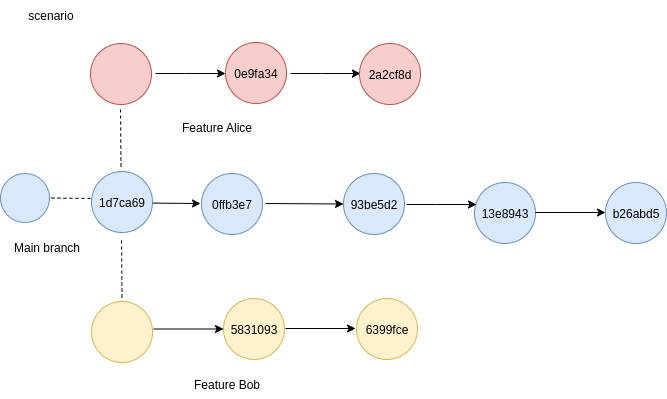

The diagram above was exported from draw.io. Its source (the exported page's mxGraphModel, read from the mxfile embedded in the PNG):
<mxGraphModel dx="1352" dy="764" grid="1" gridSize="10" guides="1" tooltips="1" connect="1" arrows="1" fold="1" page="1" pageScale="1" pageWidth="827" pageHeight="1169" math="0" shadow="0">
  <root>
    <mxCell id="0" />
    <mxCell id="1" parent="0" />
    <mxCell id="2" value="" style="ellipse;whiteSpace=wrap;html=1;aspect=fixed;fillColor=#dae8fc;strokeColor=#6c8ebf;" vertex="1" parent="1">
      <mxGeometry y="191" width="49" height="49" as="geometry" />
    </mxCell>
    <mxCell id="3" value="" style="ellipse;whiteSpace=wrap;html=1;aspect=fixed;fillColor=#f8cecc;strokeColor=#b85450;" vertex="1" parent="1">
      <mxGeometry x="90" y="61" width="61" height="61" as="geometry" />
    </mxCell>
    <mxCell id="4" value="" style="endArrow=classic;html=1;rounded=0;" edge="1" parent="1">
      <mxGeometry relative="1" as="geometry">
        <mxPoint x="140" y="220.5" as="sourcePoint" />
        <mxPoint x="200" y="221" as="targetPoint" />
      </mxGeometry>
    </mxCell>
    <mxCell id="5" value="&lt;div&gt;&lt;br&gt;&lt;/div&gt;" style="endArrow=classic;html=1;rounded=0;" edge="1" parent="1">
      <mxGeometry x="0.5" y="-50" relative="1" as="geometry">
        <mxPoint x="153" y="346.5" as="sourcePoint" />
        <mxPoint x="223" y="346.5" as="targetPoint" />
        <Array as="points" />
        <mxPoint as="offset" />
      </mxGeometry>
    </mxCell>
    <mxCell id="6" value="Main branch" style="text;html=1;align=center;verticalAlign=middle;resizable=0;points=[];autosize=1;strokeColor=none;fillColor=none;" vertex="1" parent="1">
      <mxGeometry x="1" y="250" width="90" height="30" as="geometry" />
    </mxCell>
    <mxCell id="7" value="&lt;div&gt;&lt;br&gt;&lt;/div&gt;" style="endArrow=classic;html=1;rounded=0;" edge="1" parent="1">
      <mxGeometry x="0.5" y="-50" relative="1" as="geometry">
        <mxPoint x="155" y="91" as="sourcePoint" />
        <mxPoint x="225" y="91" as="targetPoint" />
        <Array as="points">
          <mxPoint x="185" y="91" />
        </Array>
        <mxPoint as="offset" />
      </mxGeometry>
    </mxCell>
    <mxCell id="8" value="&lt;div&gt;&lt;br&gt;&lt;/div&gt;" style="endArrow=classic;html=1;rounded=0;exitX=1;exitY=0.5;exitDx=0;exitDy=0;entryX=0;entryY=0.5;entryDx=0;entryDy=0;" edge="1" target="23" parent="1">
      <mxGeometry x="0.5" y="-50" relative="1" as="geometry">
        <mxPoint x="265" y="221" as="sourcePoint" />
        <mxPoint x="315" y="221" as="targetPoint" />
        <Array as="points" />
        <mxPoint as="offset" />
      </mxGeometry>
    </mxCell>
    <mxCell id="9" value="scenario" style="text;html=1;align=center;verticalAlign=middle;resizable=0;points=[];autosize=1;strokeColor=none;fillColor=none;" vertex="1" parent="1">
      <mxGeometry x="15" y="18" width="70" height="30" as="geometry" />
    </mxCell>
    <mxCell id="10" value="Feature Alice" style="text;html=1;align=center;verticalAlign=middle;resizable=0;points=[];autosize=1;strokeColor=none;fillColor=none;" vertex="1" parent="1">
      <mxGeometry x="171" y="130" width="90" height="30" as="geometry" />
    </mxCell>
    <mxCell id="11" value="Feature Bob" style="text;html=1;align=center;verticalAlign=middle;resizable=0;points=[];autosize=1;strokeColor=none;fillColor=none;" vertex="1" parent="1">
      <mxGeometry x="181" y="387" width="90" height="30" as="geometry" />
    </mxCell>
    <mxCell id="12" value="1d7ca69" style="ellipse;whiteSpace=wrap;html=1;aspect=fixed;fillColor=#dae8fc;strokeColor=#6c8ebf;" vertex="1" parent="1">
      <mxGeometry x="91" y="189" width="61" height="61" as="geometry" />
    </mxCell>
    <mxCell id="13" value="0e9fa34" style="ellipse;whiteSpace=wrap;html=1;aspect=fixed;fillColor=#f8cecc;strokeColor=#b85450;" vertex="1" parent="1">
      <mxGeometry x="225" y="60" width="61" height="61" as="geometry" />
    </mxCell>
    <mxCell id="14" value="&lt;div&gt;&lt;br&gt;&lt;/div&gt;" style="endArrow=classic;html=1;rounded=0;" edge="1" parent="1">
      <mxGeometry x="0.5" y="-50" relative="1" as="geometry">
        <mxPoint x="290" y="91" as="sourcePoint" />
        <mxPoint x="360" y="91" as="targetPoint" />
        <Array as="points">
          <mxPoint x="320" y="91" />
        </Array>
        <mxPoint as="offset" />
      </mxGeometry>
    </mxCell>
    <mxCell id="15" value="2a2cf8d" style="ellipse;whiteSpace=wrap;html=1;aspect=fixed;fillColor=#f8cecc;strokeColor=#b85450;" vertex="1" parent="1">
      <mxGeometry x="359" y="61" width="61" height="61" as="geometry" />
    </mxCell>
    <mxCell id="16" value="" style="ellipse;whiteSpace=wrap;html=1;aspect=fixed;fillColor=#fff2cc;strokeColor=#d6b656;" vertex="1" parent="1">
      <mxGeometry x="91" y="319" width="61" height="61" as="geometry" />
    </mxCell>
    <mxCell id="17" value="&lt;span style=&quot;text-align: left;&quot;&gt;5831093&lt;/span&gt;" style="ellipse;whiteSpace=wrap;html=1;aspect=fixed;fillColor=#fff2cc;strokeColor=#d6b656;" vertex="1" parent="1">
      <mxGeometry x="223" y="316" width="61" height="61" as="geometry" />
    </mxCell>
    <mxCell id="18" value="6399fce" style="ellipse;whiteSpace=wrap;html=1;aspect=fixed;fillColor=#fff2cc;strokeColor=#d6b656;" vertex="1" parent="1">
      <mxGeometry x="356" y="316" width="61" height="61" as="geometry" />
    </mxCell>
    <mxCell id="19" value="&lt;div&gt;&lt;br&gt;&lt;/div&gt;" style="endArrow=classic;html=1;rounded=0;" edge="1" parent="1">
      <mxGeometry x="0.5" y="-50" relative="1" as="geometry">
        <mxPoint x="285" y="346" as="sourcePoint" />
        <mxPoint x="355" y="346" as="targetPoint" />
        <Array as="points" />
        <mxPoint as="offset" />
      </mxGeometry>
    </mxCell>
    <mxCell id="20" value="" style="endArrow=none;dashed=1;html=1;rounded=0;entryX=0.5;entryY=1;entryDx=0;entryDy=0;" edge="1" parent="1">
      <mxGeometry width="50" height="50" relative="1" as="geometry">
        <mxPoint x="121.5" y="315" as="sourcePoint" />
        <mxPoint x="121" y="255" as="targetPoint" />
      </mxGeometry>
    </mxCell>
    <mxCell id="21" value="" style="endArrow=none;dashed=1;html=1;rounded=0;entryX=0.5;entryY=1;entryDx=0;entryDy=0;" edge="1" parent="1">
      <mxGeometry width="50" height="50" relative="1" as="geometry">
        <mxPoint x="120.5" y="184" as="sourcePoint" />
        <mxPoint x="120" y="124" as="targetPoint" />
      </mxGeometry>
    </mxCell>
    <mxCell id="22" value="0ffb3e7" style="ellipse;whiteSpace=wrap;html=1;aspect=fixed;fillColor=#dae8fc;strokeColor=#6c8ebf;" vertex="1" parent="1">
      <mxGeometry x="201" y="191" width="61" height="61" as="geometry" />
    </mxCell>
    <mxCell id="23" value="93be5d2" style="ellipse;whiteSpace=wrap;html=1;aspect=fixed;fillColor=#dae8fc;strokeColor=#6c8ebf;" vertex="1" parent="1">
      <mxGeometry x="343" y="191" width="61" height="61" as="geometry" />
    </mxCell>
    <mxCell id="24" value="13e8943" style="ellipse;whiteSpace=wrap;html=1;aspect=fixed;fillColor=#dae8fc;strokeColor=#6c8ebf;" vertex="1" parent="1">
      <mxGeometry x="474" y="200" width="61" height="61" as="geometry" />
    </mxCell>
    <mxCell id="25" value="b26abd5" style="ellipse;whiteSpace=wrap;html=1;aspect=fixed;fillColor=#dae8fc;strokeColor=#6c8ebf;" vertex="1" parent="1">
      <mxGeometry x="605" y="200" width="61" height="61" as="geometry" />
    </mxCell>
    <mxCell id="26" value="&lt;div&gt;&lt;br&gt;&lt;/div&gt;" style="endArrow=classic;html=1;rounded=0;" edge="1" parent="1">
      <mxGeometry x="0.5" y="-50" relative="1" as="geometry">
        <mxPoint x="535" y="230" as="sourcePoint" />
        <mxPoint x="605" y="230" as="targetPoint" />
        <Array as="points" />
        <mxPoint as="offset" />
      </mxGeometry>
    </mxCell>
    <mxCell id="27" value="&lt;div&gt;&lt;br&gt;&lt;/div&gt;" style="endArrow=classic;html=1;rounded=0;" edge="1" parent="1">
      <mxGeometry x="0.5" y="-50" relative="1" as="geometry">
        <mxPoint x="406" y="222" as="sourcePoint" />
        <mxPoint x="476" y="222" as="targetPoint" />
        <Array as="points">
          <mxPoint x="436" y="222" />
        </Array>
        <mxPoint as="offset" />
      </mxGeometry>
    </mxCell>
    <mxCell id="28" value="" style="endArrow=none;dashed=1;html=1;rounded=0;entryX=1;entryY=0.5;entryDx=0;entryDy=0;" edge="1" target="2" parent="1">
      <mxGeometry width="50" height="50" relative="1" as="geometry">
        <mxPoint x="90" y="216" as="sourcePoint" />
        <mxPoint x="60" y="215" as="targetPoint" />
        <Array as="points" />
      </mxGeometry>
    </mxCell>
  </root>
</mxGraphModel>